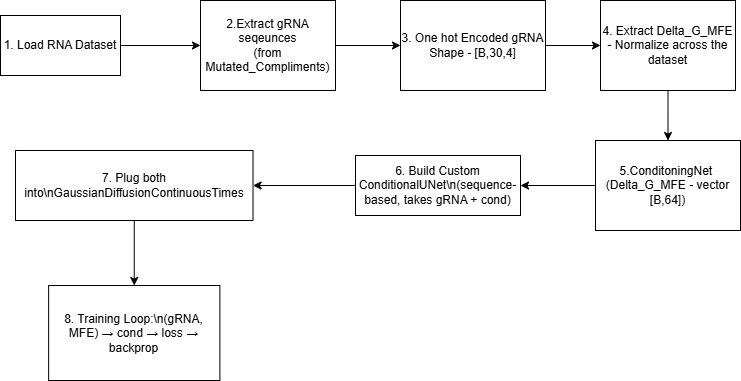

The diagram above was exported from draw.io. Its source (the exported page's mxGraphModel, read from the mxfile embedded in the PNG):
<mxGraphModel dx="1378" dy="752" grid="1" gridSize="10" guides="1" tooltips="1" connect="1" arrows="1" fold="1" page="1" pageScale="1" pageWidth="850" pageHeight="1100" math="0" shadow="0">
  <root>
    <mxCell id="0" />
    <mxCell id="1" parent="0" />
    <mxCell id="rwoojSp5QPyhmwIxxRKD-3" value="" style="edgeStyle=orthogonalEdgeStyle;rounded=0;orthogonalLoop=1;jettySize=auto;html=1;" edge="1" parent="1" source="rwoojSp5QPyhmwIxxRKD-1" target="rwoojSp5QPyhmwIxxRKD-2">
      <mxGeometry relative="1" as="geometry" />
    </mxCell>
    <mxCell id="rwoojSp5QPyhmwIxxRKD-1" value="1. Load RNA Dataset" style="rounded=0;whiteSpace=wrap;html=1;" vertex="1" parent="1">
      <mxGeometry x="65" y="170" width="120" height="60" as="geometry" />
    </mxCell>
    <mxCell id="rwoojSp5QPyhmwIxxRKD-5" value="" style="edgeStyle=orthogonalEdgeStyle;rounded=0;orthogonalLoop=1;jettySize=auto;html=1;" edge="1" parent="1" source="rwoojSp5QPyhmwIxxRKD-2" target="rwoojSp5QPyhmwIxxRKD-4">
      <mxGeometry relative="1" as="geometry" />
    </mxCell>
    <mxCell id="rwoojSp5QPyhmwIxxRKD-2" value="2.Extract gRNA seqeunces&lt;div&gt;(from Mutated_Compliments)&lt;/div&gt;" style="rounded=0;whiteSpace=wrap;html=1;" vertex="1" parent="1">
      <mxGeometry x="265" y="155" width="135" height="90" as="geometry" />
    </mxCell>
    <mxCell id="rwoojSp5QPyhmwIxxRKD-7" value="" style="edgeStyle=orthogonalEdgeStyle;rounded=0;orthogonalLoop=1;jettySize=auto;html=1;" edge="1" parent="1" source="rwoojSp5QPyhmwIxxRKD-4" target="rwoojSp5QPyhmwIxxRKD-6">
      <mxGeometry relative="1" as="geometry" />
    </mxCell>
    <mxCell id="rwoojSp5QPyhmwIxxRKD-4" value="3. One hot Encoded gRNA&lt;div&gt;Shape - [B,30,4]&lt;/div&gt;" style="whiteSpace=wrap;html=1;rounded=0;" vertex="1" parent="1">
      <mxGeometry x="465" y="155" width="145" height="90" as="geometry" />
    </mxCell>
    <mxCell id="rwoojSp5QPyhmwIxxRKD-9" value="" style="edgeStyle=orthogonalEdgeStyle;rounded=0;orthogonalLoop=1;jettySize=auto;html=1;" edge="1" parent="1" source="rwoojSp5QPyhmwIxxRKD-6" target="rwoojSp5QPyhmwIxxRKD-8">
      <mxGeometry relative="1" as="geometry" />
    </mxCell>
    <mxCell id="rwoojSp5QPyhmwIxxRKD-6" value="4. Extract Delta_G_MFE&lt;div&gt;- Normalize across the dataset&lt;/div&gt;" style="whiteSpace=wrap;html=1;rounded=0;" vertex="1" parent="1">
      <mxGeometry x="665" y="155" width="135" height="90" as="geometry" />
    </mxCell>
    <mxCell id="rwoojSp5QPyhmwIxxRKD-11" value="" style="edgeStyle=orthogonalEdgeStyle;rounded=0;orthogonalLoop=1;jettySize=auto;html=1;" edge="1" parent="1" source="rwoojSp5QPyhmwIxxRKD-8" target="rwoojSp5QPyhmwIxxRKD-10">
      <mxGeometry relative="1" as="geometry" />
    </mxCell>
    <mxCell id="rwoojSp5QPyhmwIxxRKD-8" value="5.ConditoningNet&amp;nbsp;&lt;div&gt;(Delta_G_MFE - vector [B,64])&lt;/div&gt;" style="whiteSpace=wrap;html=1;rounded=0;" vertex="1" parent="1">
      <mxGeometry x="660" y="295" width="145" height="90" as="geometry" />
    </mxCell>
    <mxCell id="rwoojSp5QPyhmwIxxRKD-14" value="" style="edgeStyle=orthogonalEdgeStyle;rounded=0;orthogonalLoop=1;jettySize=auto;html=1;" edge="1" parent="1" source="rwoojSp5QPyhmwIxxRKD-10" target="rwoojSp5QPyhmwIxxRKD-13">
      <mxGeometry relative="1" as="geometry" />
    </mxCell>
    <mxCell id="rwoojSp5QPyhmwIxxRKD-10" value="6. Build Custom ConditionalUNet\n(sequence-based, takes gRNA + cond)" style="whiteSpace=wrap;html=1;rounded=0;" vertex="1" parent="1">
      <mxGeometry x="420" y="310" width="165" height="60" as="geometry" />
    </mxCell>
    <mxCell id="rwoojSp5QPyhmwIxxRKD-16" value="" style="edgeStyle=orthogonalEdgeStyle;rounded=0;orthogonalLoop=1;jettySize=auto;html=1;" edge="1" parent="1" source="rwoojSp5QPyhmwIxxRKD-13" target="rwoojSp5QPyhmwIxxRKD-15">
      <mxGeometry relative="1" as="geometry" />
    </mxCell>
    <mxCell id="rwoojSp5QPyhmwIxxRKD-13" value="7. Plug both into\nGaussianDiffusionContinuousTimes" style="whiteSpace=wrap;html=1;rounded=0;" vertex="1" parent="1">
      <mxGeometry x="80.01" y="305" width="237.5" height="70" as="geometry" />
    </mxCell>
    <mxCell id="rwoojSp5QPyhmwIxxRKD-15" value="8. Training Loop:\n(gRNA, MFE) → cond → loss → backprop" style="whiteSpace=wrap;html=1;rounded=0;" vertex="1" parent="1">
      <mxGeometry x="113.13" y="440" width="171.25" height="95" as="geometry" />
    </mxCell>
  </root>
</mxGraphModel>